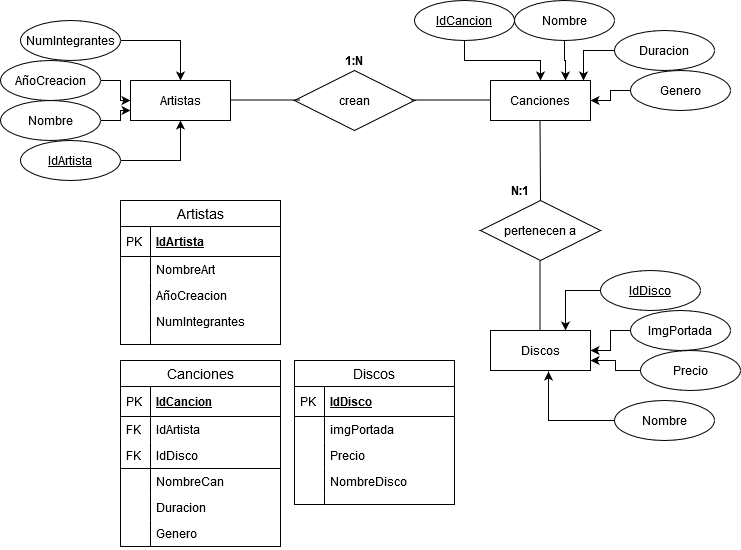

The diagram above was exported from draw.io. Its source (the exported page's mxGraphModel, read from the mxfile embedded in the PNG):
<mxGraphModel dx="1422" dy="769" grid="1" gridSize="10" guides="1" tooltips="1" connect="1" arrows="1" fold="1" page="1" pageScale="1" pageWidth="827" pageHeight="1169" math="0" shadow="0">
  <root>
    <mxCell id="0" />
    <mxCell id="1" parent="0" />
    <mxCell id="f3rvGA00yN09vaysZgwA-1" value="Artistas" style="whiteSpace=wrap;html=1;align=center;" vertex="1" parent="1">
      <mxGeometry x="130" y="120" width="100" height="40" as="geometry" />
    </mxCell>
    <mxCell id="f3rvGA00yN09vaysZgwA-2" value="crean" style="shape=rhombus;perimeter=rhombusPerimeter;whiteSpace=wrap;html=1;align=center;" vertex="1" parent="1">
      <mxGeometry x="294" y="110" width="120" height="60" as="geometry" />
    </mxCell>
    <mxCell id="f3rvGA00yN09vaysZgwA-4" value="" style="endArrow=none;html=1;rounded=0;" edge="1" parent="1">
      <mxGeometry relative="1" as="geometry">
        <mxPoint x="230" y="139.5" as="sourcePoint" />
        <mxPoint x="300" y="139.5" as="targetPoint" />
      </mxGeometry>
    </mxCell>
    <mxCell id="f3rvGA00yN09vaysZgwA-5" value="Canciones" style="whiteSpace=wrap;html=1;align=center;" vertex="1" parent="1">
      <mxGeometry x="490" y="120" width="100" height="40" as="geometry" />
    </mxCell>
    <mxCell id="f3rvGA00yN09vaysZgwA-6" value="" style="endArrow=none;html=1;rounded=0;" edge="1" parent="1">
      <mxGeometry relative="1" as="geometry">
        <mxPoint x="410" y="139.5" as="sourcePoint" />
        <mxPoint x="490" y="139.5" as="targetPoint" />
      </mxGeometry>
    </mxCell>
    <mxCell id="f3rvGA00yN09vaysZgwA-7" value="pertenecen a" style="shape=rhombus;perimeter=rhombusPerimeter;whiteSpace=wrap;html=1;align=center;" vertex="1" parent="1">
      <mxGeometry x="480" y="240" width="120" height="60" as="geometry" />
    </mxCell>
    <mxCell id="f3rvGA00yN09vaysZgwA-8" value="" style="endArrow=none;html=1;rounded=0;entryX=0.5;entryY=0;entryDx=0;entryDy=0;" edge="1" parent="1" target="f3rvGA00yN09vaysZgwA-7">
      <mxGeometry relative="1" as="geometry">
        <mxPoint x="539.5" y="160" as="sourcePoint" />
        <mxPoint x="539.5" y="230" as="targetPoint" />
      </mxGeometry>
    </mxCell>
    <mxCell id="f3rvGA00yN09vaysZgwA-9" value="Discos" style="whiteSpace=wrap;html=1;align=center;" vertex="1" parent="1">
      <mxGeometry x="490" y="370" width="100" height="40" as="geometry" />
    </mxCell>
    <mxCell id="f3rvGA00yN09vaysZgwA-10" value="" style="endArrow=none;html=1;rounded=0;" edge="1" parent="1">
      <mxGeometry relative="1" as="geometry">
        <mxPoint x="539.5" y="300" as="sourcePoint" />
        <mxPoint x="539.5" y="370" as="targetPoint" />
      </mxGeometry>
    </mxCell>
    <mxCell id="f3rvGA00yN09vaysZgwA-11" value="&lt;b&gt;1:N&lt;/b&gt;" style="text;html=1;strokeColor=none;fillColor=none;align=center;verticalAlign=middle;whiteSpace=wrap;rounded=0;" vertex="1" parent="1">
      <mxGeometry x="334" y="90" width="40" height="20" as="geometry" />
    </mxCell>
    <mxCell id="f3rvGA00yN09vaysZgwA-12" value="&lt;b&gt;N:1&lt;/b&gt;" style="text;html=1;strokeColor=none;fillColor=none;align=center;verticalAlign=middle;whiteSpace=wrap;rounded=0;" vertex="1" parent="1">
      <mxGeometry x="500" y="220" width="40" height="20" as="geometry" />
    </mxCell>
    <mxCell id="f3rvGA00yN09vaysZgwA-14" style="edgeStyle=orthogonalEdgeStyle;rounded=0;orthogonalLoop=1;jettySize=auto;html=1;entryX=0.5;entryY=1;entryDx=0;entryDy=0;" edge="1" parent="1" source="f3rvGA00yN09vaysZgwA-13" target="f3rvGA00yN09vaysZgwA-1">
      <mxGeometry relative="1" as="geometry" />
    </mxCell>
    <mxCell id="f3rvGA00yN09vaysZgwA-13" value="IdArtista" style="ellipse;whiteSpace=wrap;html=1;align=center;fontStyle=4;" vertex="1" parent="1">
      <mxGeometry x="20" y="180" width="100" height="40" as="geometry" />
    </mxCell>
    <mxCell id="f3rvGA00yN09vaysZgwA-17" style="edgeStyle=orthogonalEdgeStyle;rounded=0;orthogonalLoop=1;jettySize=auto;html=1;entryX=0;entryY=0.75;entryDx=0;entryDy=0;" edge="1" parent="1" source="f3rvGA00yN09vaysZgwA-15" target="f3rvGA00yN09vaysZgwA-1">
      <mxGeometry relative="1" as="geometry" />
    </mxCell>
    <mxCell id="f3rvGA00yN09vaysZgwA-15" value="Nombre" style="ellipse;whiteSpace=wrap;html=1;align=center;" vertex="1" parent="1">
      <mxGeometry y="140" width="100" height="40" as="geometry" />
    </mxCell>
    <mxCell id="f3rvGA00yN09vaysZgwA-19" style="edgeStyle=orthogonalEdgeStyle;rounded=0;orthogonalLoop=1;jettySize=auto;html=1;" edge="1" parent="1" source="f3rvGA00yN09vaysZgwA-18" target="f3rvGA00yN09vaysZgwA-1">
      <mxGeometry relative="1" as="geometry" />
    </mxCell>
    <mxCell id="f3rvGA00yN09vaysZgwA-18" value="AñoCreacion" style="ellipse;whiteSpace=wrap;html=1;align=center;" vertex="1" parent="1">
      <mxGeometry y="100" width="100" height="40" as="geometry" />
    </mxCell>
    <mxCell id="f3rvGA00yN09vaysZgwA-21" style="edgeStyle=orthogonalEdgeStyle;rounded=0;orthogonalLoop=1;jettySize=auto;html=1;entryX=0.5;entryY=0;entryDx=0;entryDy=0;" edge="1" parent="1" source="f3rvGA00yN09vaysZgwA-20" target="f3rvGA00yN09vaysZgwA-1">
      <mxGeometry relative="1" as="geometry" />
    </mxCell>
    <mxCell id="f3rvGA00yN09vaysZgwA-20" value="NumIntegrantes" style="ellipse;whiteSpace=wrap;html=1;align=center;" vertex="1" parent="1">
      <mxGeometry x="20" y="60" width="100" height="40" as="geometry" />
    </mxCell>
    <mxCell id="f3rvGA00yN09vaysZgwA-23" style="edgeStyle=orthogonalEdgeStyle;rounded=0;orthogonalLoop=1;jettySize=auto;html=1;entryX=0.5;entryY=0;entryDx=0;entryDy=0;" edge="1" parent="1" source="f3rvGA00yN09vaysZgwA-22" target="f3rvGA00yN09vaysZgwA-5">
      <mxGeometry relative="1" as="geometry" />
    </mxCell>
    <mxCell id="f3rvGA00yN09vaysZgwA-22" value="IdCancion" style="ellipse;whiteSpace=wrap;html=1;align=center;fontStyle=4;" vertex="1" parent="1">
      <mxGeometry x="414" y="40" width="100" height="40" as="geometry" />
    </mxCell>
    <mxCell id="f3rvGA00yN09vaysZgwA-25" style="edgeStyle=orthogonalEdgeStyle;rounded=0;orthogonalLoop=1;jettySize=auto;html=1;entryX=0.75;entryY=0;entryDx=0;entryDy=0;" edge="1" parent="1" source="f3rvGA00yN09vaysZgwA-24" target="f3rvGA00yN09vaysZgwA-5">
      <mxGeometry relative="1" as="geometry" />
    </mxCell>
    <mxCell id="f3rvGA00yN09vaysZgwA-24" value="Nombre" style="ellipse;whiteSpace=wrap;html=1;align=center;" vertex="1" parent="1">
      <mxGeometry x="514" y="40" width="100" height="40" as="geometry" />
    </mxCell>
    <mxCell id="f3rvGA00yN09vaysZgwA-27" style="edgeStyle=orthogonalEdgeStyle;rounded=0;orthogonalLoop=1;jettySize=auto;html=1;entryX=0.93;entryY=0;entryDx=0;entryDy=0;entryPerimeter=0;" edge="1" parent="1" source="f3rvGA00yN09vaysZgwA-26" target="f3rvGA00yN09vaysZgwA-5">
      <mxGeometry relative="1" as="geometry" />
    </mxCell>
    <mxCell id="f3rvGA00yN09vaysZgwA-26" value="Duracion" style="ellipse;whiteSpace=wrap;html=1;align=center;" vertex="1" parent="1">
      <mxGeometry x="614" y="70" width="100" height="40" as="geometry" />
    </mxCell>
    <mxCell id="f3rvGA00yN09vaysZgwA-29" style="edgeStyle=orthogonalEdgeStyle;rounded=0;orthogonalLoop=1;jettySize=auto;html=1;entryX=1;entryY=0.5;entryDx=0;entryDy=0;" edge="1" parent="1" source="f3rvGA00yN09vaysZgwA-28" target="f3rvGA00yN09vaysZgwA-5">
      <mxGeometry relative="1" as="geometry" />
    </mxCell>
    <mxCell id="f3rvGA00yN09vaysZgwA-28" value="Genero" style="ellipse;whiteSpace=wrap;html=1;align=center;" vertex="1" parent="1">
      <mxGeometry x="630" y="110" width="100" height="40" as="geometry" />
    </mxCell>
    <mxCell id="f3rvGA00yN09vaysZgwA-31" style="edgeStyle=orthogonalEdgeStyle;rounded=0;orthogonalLoop=1;jettySize=auto;html=1;entryX=0.75;entryY=0;entryDx=0;entryDy=0;" edge="1" parent="1" source="f3rvGA00yN09vaysZgwA-30" target="f3rvGA00yN09vaysZgwA-9">
      <mxGeometry relative="1" as="geometry" />
    </mxCell>
    <mxCell id="f3rvGA00yN09vaysZgwA-30" value="IdDisco" style="ellipse;whiteSpace=wrap;html=1;align=center;fontStyle=4;" vertex="1" parent="1">
      <mxGeometry x="600" y="310" width="100" height="40" as="geometry" />
    </mxCell>
    <mxCell id="f3rvGA00yN09vaysZgwA-33" style="edgeStyle=orthogonalEdgeStyle;rounded=0;orthogonalLoop=1;jettySize=auto;html=1;entryX=1;entryY=0.5;entryDx=0;entryDy=0;" edge="1" parent="1" source="f3rvGA00yN09vaysZgwA-32" target="f3rvGA00yN09vaysZgwA-9">
      <mxGeometry relative="1" as="geometry" />
    </mxCell>
    <mxCell id="f3rvGA00yN09vaysZgwA-32" value="ImgPortada" style="ellipse;whiteSpace=wrap;html=1;align=center;" vertex="1" parent="1">
      <mxGeometry x="630" y="350" width="100" height="40" as="geometry" />
    </mxCell>
    <mxCell id="f3rvGA00yN09vaysZgwA-35" style="edgeStyle=orthogonalEdgeStyle;rounded=0;orthogonalLoop=1;jettySize=auto;html=1;entryX=1;entryY=0.75;entryDx=0;entryDy=0;" edge="1" parent="1" source="f3rvGA00yN09vaysZgwA-34" target="f3rvGA00yN09vaysZgwA-9">
      <mxGeometry relative="1" as="geometry" />
    </mxCell>
    <mxCell id="f3rvGA00yN09vaysZgwA-34" value="Precio" style="ellipse;whiteSpace=wrap;html=1;align=center;" vertex="1" parent="1">
      <mxGeometry x="640" y="390" width="100" height="40" as="geometry" />
    </mxCell>
    <mxCell id="f3rvGA00yN09vaysZgwA-37" style="edgeStyle=orthogonalEdgeStyle;rounded=0;orthogonalLoop=1;jettySize=auto;html=1;entryX=0.58;entryY=1.025;entryDx=0;entryDy=0;entryPerimeter=0;" edge="1" parent="1" source="f3rvGA00yN09vaysZgwA-36" target="f3rvGA00yN09vaysZgwA-9">
      <mxGeometry relative="1" as="geometry" />
    </mxCell>
    <mxCell id="f3rvGA00yN09vaysZgwA-36" value="Nombre" style="ellipse;whiteSpace=wrap;html=1;align=center;" vertex="1" parent="1">
      <mxGeometry x="614" y="440" width="100" height="40" as="geometry" />
    </mxCell>
    <mxCell id="f3rvGA00yN09vaysZgwA-43" value="Artistas" style="swimlane;fontStyle=0;childLayout=stackLayout;horizontal=1;startSize=26;horizontalStack=0;resizeParent=1;resizeParentMax=0;resizeLast=0;collapsible=1;marginBottom=0;align=center;fontSize=14;" vertex="1" parent="1">
      <mxGeometry x="120" y="240" width="160" height="144" as="geometry" />
    </mxCell>
    <mxCell id="f3rvGA00yN09vaysZgwA-44" value="IdArtista" style="shape=partialRectangle;top=0;left=0;right=0;bottom=1;align=left;verticalAlign=middle;fillColor=none;spacingLeft=34;spacingRight=4;overflow=hidden;rotatable=0;points=[[0,0.5],[1,0.5]];portConstraint=eastwest;dropTarget=0;fontStyle=5;fontSize=12;" vertex="1" parent="f3rvGA00yN09vaysZgwA-43">
      <mxGeometry y="26" width="160" height="30" as="geometry" />
    </mxCell>
    <mxCell id="f3rvGA00yN09vaysZgwA-45" value="PK" style="shape=partialRectangle;top=0;left=0;bottom=0;fillColor=none;align=left;verticalAlign=middle;spacingLeft=4;spacingRight=4;overflow=hidden;rotatable=0;points=[];portConstraint=eastwest;part=1;fontSize=12;" vertex="1" connectable="0" parent="f3rvGA00yN09vaysZgwA-44">
      <mxGeometry width="30" height="30" as="geometry" />
    </mxCell>
    <mxCell id="f3rvGA00yN09vaysZgwA-46" value="NombreArt" style="shape=partialRectangle;top=0;left=0;right=0;bottom=0;align=left;verticalAlign=top;fillColor=none;spacingLeft=34;spacingRight=4;overflow=hidden;rotatable=0;points=[[0,0.5],[1,0.5]];portConstraint=eastwest;dropTarget=0;fontSize=12;" vertex="1" parent="f3rvGA00yN09vaysZgwA-43">
      <mxGeometry y="56" width="160" height="26" as="geometry" />
    </mxCell>
    <mxCell id="f3rvGA00yN09vaysZgwA-47" value="" style="shape=partialRectangle;top=0;left=0;bottom=0;fillColor=none;align=left;verticalAlign=top;spacingLeft=4;spacingRight=4;overflow=hidden;rotatable=0;points=[];portConstraint=eastwest;part=1;fontSize=12;" vertex="1" connectable="0" parent="f3rvGA00yN09vaysZgwA-46">
      <mxGeometry width="30" height="26" as="geometry" />
    </mxCell>
    <mxCell id="f3rvGA00yN09vaysZgwA-48" value="AñoCreacion" style="shape=partialRectangle;top=0;left=0;right=0;bottom=0;align=left;verticalAlign=top;fillColor=none;spacingLeft=34;spacingRight=4;overflow=hidden;rotatable=0;points=[[0,0.5],[1,0.5]];portConstraint=eastwest;dropTarget=0;fontSize=12;" vertex="1" parent="f3rvGA00yN09vaysZgwA-43">
      <mxGeometry y="82" width="160" height="26" as="geometry" />
    </mxCell>
    <mxCell id="f3rvGA00yN09vaysZgwA-49" value="" style="shape=partialRectangle;top=0;left=0;bottom=0;fillColor=none;align=left;verticalAlign=top;spacingLeft=4;spacingRight=4;overflow=hidden;rotatable=0;points=[];portConstraint=eastwest;part=1;fontSize=12;" vertex="1" connectable="0" parent="f3rvGA00yN09vaysZgwA-48">
      <mxGeometry width="30" height="26" as="geometry" />
    </mxCell>
    <mxCell id="f3rvGA00yN09vaysZgwA-50" value="NumIntegrantes" style="shape=partialRectangle;top=0;left=0;right=0;bottom=0;align=left;verticalAlign=top;fillColor=none;spacingLeft=34;spacingRight=4;overflow=hidden;rotatable=0;points=[[0,0.5],[1,0.5]];portConstraint=eastwest;dropTarget=0;fontSize=12;" vertex="1" parent="f3rvGA00yN09vaysZgwA-43">
      <mxGeometry y="108" width="160" height="26" as="geometry" />
    </mxCell>
    <mxCell id="f3rvGA00yN09vaysZgwA-51" value="" style="shape=partialRectangle;top=0;left=0;bottom=0;fillColor=none;align=left;verticalAlign=top;spacingLeft=4;spacingRight=4;overflow=hidden;rotatable=0;points=[];portConstraint=eastwest;part=1;fontSize=12;" vertex="1" connectable="0" parent="f3rvGA00yN09vaysZgwA-50">
      <mxGeometry width="30" height="26" as="geometry" />
    </mxCell>
    <mxCell id="f3rvGA00yN09vaysZgwA-52" value="" style="shape=partialRectangle;top=0;left=0;right=0;bottom=0;align=left;verticalAlign=top;fillColor=none;spacingLeft=34;spacingRight=4;overflow=hidden;rotatable=0;points=[[0,0.5],[1,0.5]];portConstraint=eastwest;dropTarget=0;fontSize=12;" vertex="1" parent="f3rvGA00yN09vaysZgwA-43">
      <mxGeometry y="134" width="160" height="10" as="geometry" />
    </mxCell>
    <mxCell id="f3rvGA00yN09vaysZgwA-53" value="" style="shape=partialRectangle;top=0;left=0;bottom=0;fillColor=none;align=left;verticalAlign=top;spacingLeft=4;spacingRight=4;overflow=hidden;rotatable=0;points=[];portConstraint=eastwest;part=1;fontSize=12;" vertex="1" connectable="0" parent="f3rvGA00yN09vaysZgwA-52">
      <mxGeometry width="30" height="10" as="geometry" />
    </mxCell>
    <mxCell id="f3rvGA00yN09vaysZgwA-54" value="Canciones" style="swimlane;fontStyle=0;childLayout=stackLayout;horizontal=1;startSize=26;horizontalStack=0;resizeParent=1;resizeParentMax=0;resizeLast=0;collapsible=1;marginBottom=0;align=center;fontSize=14;" vertex="1" parent="1">
      <mxGeometry x="120" y="400" width="160" height="186" as="geometry" />
    </mxCell>
    <mxCell id="f3rvGA00yN09vaysZgwA-55" value="IdCancion" style="shape=partialRectangle;top=0;left=0;right=0;bottom=1;align=left;verticalAlign=middle;fillColor=none;spacingLeft=34;spacingRight=4;overflow=hidden;rotatable=0;points=[[0,0.5],[1,0.5]];portConstraint=eastwest;dropTarget=0;fontStyle=5;fontSize=12;" vertex="1" parent="f3rvGA00yN09vaysZgwA-54">
      <mxGeometry y="26" width="160" height="30" as="geometry" />
    </mxCell>
    <mxCell id="f3rvGA00yN09vaysZgwA-56" value="PK" style="shape=partialRectangle;top=0;left=0;bottom=0;fillColor=none;align=left;verticalAlign=middle;spacingLeft=4;spacingRight=4;overflow=hidden;rotatable=0;points=[];portConstraint=eastwest;part=1;fontSize=12;" vertex="1" connectable="0" parent="f3rvGA00yN09vaysZgwA-55">
      <mxGeometry width="30" height="30" as="geometry" />
    </mxCell>
    <mxCell id="f3rvGA00yN09vaysZgwA-57" value="IdArtista" style="shape=partialRectangle;top=0;left=0;right=0;bottom=0;align=left;verticalAlign=top;fillColor=none;spacingLeft=34;spacingRight=4;overflow=hidden;rotatable=0;points=[[0,0.5],[1,0.5]];portConstraint=eastwest;dropTarget=0;fontSize=12;" vertex="1" parent="f3rvGA00yN09vaysZgwA-54">
      <mxGeometry y="56" width="160" height="26" as="geometry" />
    </mxCell>
    <mxCell id="f3rvGA00yN09vaysZgwA-58" value="FK" style="shape=partialRectangle;top=0;left=0;bottom=0;fillColor=none;align=left;verticalAlign=top;spacingLeft=4;spacingRight=4;overflow=hidden;rotatable=0;points=[];portConstraint=eastwest;part=1;fontSize=12;" vertex="1" connectable="0" parent="f3rvGA00yN09vaysZgwA-57">
      <mxGeometry width="30" height="26" as="geometry" />
    </mxCell>
    <mxCell id="f3rvGA00yN09vaysZgwA-81" value="IdDisco" style="shape=partialRectangle;top=0;left=0;right=0;bottom=1;align=left;verticalAlign=top;fillColor=none;spacingLeft=34;spacingRight=4;overflow=hidden;rotatable=0;points=[[0,0.5],[1,0.5]];portConstraint=eastwest;dropTarget=0;fontSize=12;" vertex="1" parent="f3rvGA00yN09vaysZgwA-54">
      <mxGeometry y="82" width="160" height="26" as="geometry" />
    </mxCell>
    <mxCell id="f3rvGA00yN09vaysZgwA-82" value="FK" style="shape=partialRectangle;top=0;left=0;bottom=0;fillColor=none;align=left;verticalAlign=top;spacingLeft=4;spacingRight=4;overflow=hidden;rotatable=0;points=[];portConstraint=eastwest;part=1;fontSize=12;" vertex="1" connectable="0" parent="f3rvGA00yN09vaysZgwA-81">
      <mxGeometry width="30" height="26" as="geometry" />
    </mxCell>
    <mxCell id="f3rvGA00yN09vaysZgwA-59" value="NombreCan" style="shape=partialRectangle;top=0;left=0;right=0;bottom=0;align=left;verticalAlign=top;fillColor=none;spacingLeft=34;spacingRight=4;overflow=hidden;rotatable=0;points=[[0,0.5],[1,0.5]];portConstraint=eastwest;dropTarget=0;fontSize=12;" vertex="1" parent="f3rvGA00yN09vaysZgwA-54">
      <mxGeometry y="108" width="160" height="26" as="geometry" />
    </mxCell>
    <mxCell id="f3rvGA00yN09vaysZgwA-60" value="" style="shape=partialRectangle;top=0;left=0;bottom=0;fillColor=none;align=left;verticalAlign=top;spacingLeft=4;spacingRight=4;overflow=hidden;rotatable=0;points=[];portConstraint=eastwest;part=1;fontSize=12;" vertex="1" connectable="0" parent="f3rvGA00yN09vaysZgwA-59">
      <mxGeometry width="30" height="26" as="geometry" />
    </mxCell>
    <mxCell id="f3rvGA00yN09vaysZgwA-61" value="Duracion" style="shape=partialRectangle;top=0;left=0;right=0;bottom=0;align=left;verticalAlign=top;fillColor=none;spacingLeft=34;spacingRight=4;overflow=hidden;rotatable=0;points=[[0,0.5],[1,0.5]];portConstraint=eastwest;dropTarget=0;fontSize=12;" vertex="1" parent="f3rvGA00yN09vaysZgwA-54">
      <mxGeometry y="134" width="160" height="26" as="geometry" />
    </mxCell>
    <mxCell id="f3rvGA00yN09vaysZgwA-62" value="" style="shape=partialRectangle;top=0;left=0;bottom=0;fillColor=none;align=left;verticalAlign=top;spacingLeft=4;spacingRight=4;overflow=hidden;rotatable=0;points=[];portConstraint=eastwest;part=1;fontSize=12;" vertex="1" connectable="0" parent="f3rvGA00yN09vaysZgwA-61">
      <mxGeometry width="30" height="26" as="geometry" />
    </mxCell>
    <mxCell id="f3rvGA00yN09vaysZgwA-68" value="Genero" style="shape=partialRectangle;top=0;left=0;right=0;bottom=1;align=left;verticalAlign=top;fillColor=none;spacingLeft=34;spacingRight=4;overflow=hidden;rotatable=0;points=[[0,0.5],[1,0.5]];portConstraint=eastwest;dropTarget=0;fontSize=12;" vertex="1" parent="f3rvGA00yN09vaysZgwA-54">
      <mxGeometry y="160" width="160" height="26" as="geometry" />
    </mxCell>
    <mxCell id="f3rvGA00yN09vaysZgwA-69" value="" style="shape=partialRectangle;top=0;left=0;bottom=0;fillColor=none;align=left;verticalAlign=top;spacingLeft=4;spacingRight=4;overflow=hidden;rotatable=0;points=[];portConstraint=eastwest;part=1;fontSize=12;" vertex="1" connectable="0" parent="f3rvGA00yN09vaysZgwA-68">
      <mxGeometry width="30" height="26" as="geometry" />
    </mxCell>
    <mxCell id="f3rvGA00yN09vaysZgwA-70" value="Discos" style="swimlane;fontStyle=0;childLayout=stackLayout;horizontal=1;startSize=26;horizontalStack=0;resizeParent=1;resizeParentMax=0;resizeLast=0;collapsible=1;marginBottom=0;align=center;fontSize=14;" vertex="1" parent="1">
      <mxGeometry x="294" y="400" width="160" height="144" as="geometry" />
    </mxCell>
    <mxCell id="f3rvGA00yN09vaysZgwA-71" value="IdDisco" style="shape=partialRectangle;top=0;left=0;right=0;bottom=1;align=left;verticalAlign=middle;fillColor=none;spacingLeft=34;spacingRight=4;overflow=hidden;rotatable=0;points=[[0,0.5],[1,0.5]];portConstraint=eastwest;dropTarget=0;fontStyle=5;fontSize=12;" vertex="1" parent="f3rvGA00yN09vaysZgwA-70">
      <mxGeometry y="26" width="160" height="30" as="geometry" />
    </mxCell>
    <mxCell id="f3rvGA00yN09vaysZgwA-72" value="PK" style="shape=partialRectangle;top=0;left=0;bottom=0;fillColor=none;align=left;verticalAlign=middle;spacingLeft=4;spacingRight=4;overflow=hidden;rotatable=0;points=[];portConstraint=eastwest;part=1;fontSize=12;" vertex="1" connectable="0" parent="f3rvGA00yN09vaysZgwA-71">
      <mxGeometry width="30" height="30" as="geometry" />
    </mxCell>
    <mxCell id="f3rvGA00yN09vaysZgwA-73" value="imgPortada" style="shape=partialRectangle;top=0;left=0;right=0;bottom=0;align=left;verticalAlign=top;fillColor=none;spacingLeft=34;spacingRight=4;overflow=hidden;rotatable=0;points=[[0,0.5],[1,0.5]];portConstraint=eastwest;dropTarget=0;fontSize=12;" vertex="1" parent="f3rvGA00yN09vaysZgwA-70">
      <mxGeometry y="56" width="160" height="26" as="geometry" />
    </mxCell>
    <mxCell id="f3rvGA00yN09vaysZgwA-74" value="" style="shape=partialRectangle;top=0;left=0;bottom=0;fillColor=none;align=left;verticalAlign=top;spacingLeft=4;spacingRight=4;overflow=hidden;rotatable=0;points=[];portConstraint=eastwest;part=1;fontSize=12;" vertex="1" connectable="0" parent="f3rvGA00yN09vaysZgwA-73">
      <mxGeometry width="30" height="26" as="geometry" />
    </mxCell>
    <mxCell id="f3rvGA00yN09vaysZgwA-75" value="Precio" style="shape=partialRectangle;top=0;left=0;right=0;bottom=0;align=left;verticalAlign=top;fillColor=none;spacingLeft=34;spacingRight=4;overflow=hidden;rotatable=0;points=[[0,0.5],[1,0.5]];portConstraint=eastwest;dropTarget=0;fontSize=12;" vertex="1" parent="f3rvGA00yN09vaysZgwA-70">
      <mxGeometry y="82" width="160" height="26" as="geometry" />
    </mxCell>
    <mxCell id="f3rvGA00yN09vaysZgwA-76" value="" style="shape=partialRectangle;top=0;left=0;bottom=0;fillColor=none;align=left;verticalAlign=top;spacingLeft=4;spacingRight=4;overflow=hidden;rotatable=0;points=[];portConstraint=eastwest;part=1;fontSize=12;" vertex="1" connectable="0" parent="f3rvGA00yN09vaysZgwA-75">
      <mxGeometry width="30" height="26" as="geometry" />
    </mxCell>
    <mxCell id="f3rvGA00yN09vaysZgwA-77" value="NombreDisco" style="shape=partialRectangle;top=0;left=0;right=0;bottom=0;align=left;verticalAlign=top;fillColor=none;spacingLeft=34;spacingRight=4;overflow=hidden;rotatable=0;points=[[0,0.5],[1,0.5]];portConstraint=eastwest;dropTarget=0;fontSize=12;" vertex="1" parent="f3rvGA00yN09vaysZgwA-70">
      <mxGeometry y="108" width="160" height="26" as="geometry" />
    </mxCell>
    <mxCell id="f3rvGA00yN09vaysZgwA-78" value="" style="shape=partialRectangle;top=0;left=0;bottom=0;fillColor=none;align=left;verticalAlign=top;spacingLeft=4;spacingRight=4;overflow=hidden;rotatable=0;points=[];portConstraint=eastwest;part=1;fontSize=12;" vertex="1" connectable="0" parent="f3rvGA00yN09vaysZgwA-77">
      <mxGeometry width="30" height="26" as="geometry" />
    </mxCell>
    <mxCell id="f3rvGA00yN09vaysZgwA-79" value="" style="shape=partialRectangle;top=0;left=0;right=0;bottom=0;align=left;verticalAlign=top;fillColor=none;spacingLeft=34;spacingRight=4;overflow=hidden;rotatable=0;points=[[0,0.5],[1,0.5]];portConstraint=eastwest;dropTarget=0;fontSize=12;" vertex="1" parent="f3rvGA00yN09vaysZgwA-70">
      <mxGeometry y="134" width="160" height="10" as="geometry" />
    </mxCell>
    <mxCell id="f3rvGA00yN09vaysZgwA-80" value="" style="shape=partialRectangle;top=0;left=0;bottom=0;fillColor=none;align=left;verticalAlign=top;spacingLeft=4;spacingRight=4;overflow=hidden;rotatable=0;points=[];portConstraint=eastwest;part=1;fontSize=12;" vertex="1" connectable="0" parent="f3rvGA00yN09vaysZgwA-79">
      <mxGeometry width="30" height="10" as="geometry" />
    </mxCell>
  </root>
</mxGraphModel>